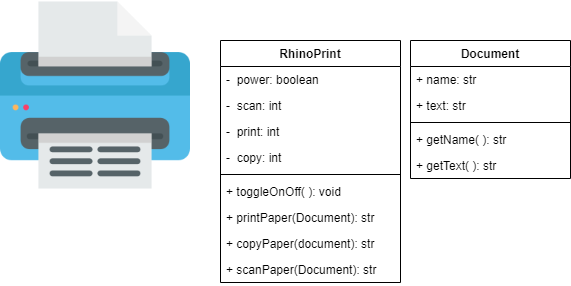

The diagram above was exported from draw.io. Its source (the exported page's mxGraphModel, read from the mxfile embedded in the PNG):
<mxGraphModel dx="1108" dy="401" grid="1" gridSize="10" guides="1" tooltips="1" connect="1" arrows="1" fold="1" page="1" pageScale="1" pageWidth="850" pageHeight="1100" math="0" shadow="0">
  <root>
    <mxCell id="0" />
    <mxCell id="1" parent="0" />
    <mxCell id="YDpTMaWFWVGFkvel_pN9-1" value="" style="shape=image;verticalLabelPosition=bottom;labelBackgroundColor=#ffffff;verticalAlign=top;aspect=fixed;imageAspect=0;image=data:image/png,(base64 omitted: 14900 chars);" vertex="1" parent="1">
      <mxGeometry width="190" height="190" as="geometry" />
    </mxCell>
    <mxCell id="YDpTMaWFWVGFkvel_pN9-6" value="RhinoPrint" style="swimlane;fontStyle=1;align=center;verticalAlign=top;childLayout=stackLayout;horizontal=1;startSize=26;horizontalStack=0;resizeParent=1;resizeParentMax=0;resizeLast=0;collapsible=1;marginBottom=0;" vertex="1" parent="1">
      <mxGeometry x="220" y="40" width="180" height="242" as="geometry" />
    </mxCell>
    <mxCell id="YDpTMaWFWVGFkvel_pN9-7" value="-  power: boolean" style="text;strokeColor=none;fillColor=none;align=left;verticalAlign=top;spacingLeft=4;spacingRight=4;overflow=hidden;rotatable=0;points=[[0,0.5],[1,0.5]];portConstraint=eastwest;" vertex="1" parent="YDpTMaWFWVGFkvel_pN9-6">
      <mxGeometry y="26" width="180" height="26" as="geometry" />
    </mxCell>
    <mxCell id="YDpTMaWFWVGFkvel_pN9-18" value="-  scan: int" style="text;strokeColor=none;fillColor=none;align=left;verticalAlign=top;spacingLeft=4;spacingRight=4;overflow=hidden;rotatable=0;points=[[0,0.5],[1,0.5]];portConstraint=eastwest;" vertex="1" parent="YDpTMaWFWVGFkvel_pN9-6">
      <mxGeometry y="52" width="180" height="26" as="geometry" />
    </mxCell>
    <mxCell id="YDpTMaWFWVGFkvel_pN9-19" value="-  print: int" style="text;strokeColor=none;fillColor=none;align=left;verticalAlign=top;spacingLeft=4;spacingRight=4;overflow=hidden;rotatable=0;points=[[0,0.5],[1,0.5]];portConstraint=eastwest;" vertex="1" parent="YDpTMaWFWVGFkvel_pN9-6">
      <mxGeometry y="78" width="180" height="26" as="geometry" />
    </mxCell>
    <mxCell id="YDpTMaWFWVGFkvel_pN9-20" value="-  copy: int" style="text;strokeColor=none;fillColor=none;align=left;verticalAlign=top;spacingLeft=4;spacingRight=4;overflow=hidden;rotatable=0;points=[[0,0.5],[1,0.5]];portConstraint=eastwest;" vertex="1" parent="YDpTMaWFWVGFkvel_pN9-6">
      <mxGeometry y="104" width="180" height="26" as="geometry" />
    </mxCell>
    <mxCell id="YDpTMaWFWVGFkvel_pN9-8" value="" style="line;strokeWidth=1;fillColor=none;align=left;verticalAlign=middle;spacingTop=-1;spacingLeft=3;spacingRight=3;rotatable=0;labelPosition=right;points=[];portConstraint=eastwest;" vertex="1" parent="YDpTMaWFWVGFkvel_pN9-6">
      <mxGeometry y="130" width="180" height="8" as="geometry" />
    </mxCell>
    <mxCell id="YDpTMaWFWVGFkvel_pN9-9" value="+ toggleOnOff( ): void" style="text;strokeColor=none;fillColor=none;align=left;verticalAlign=top;spacingLeft=4;spacingRight=4;overflow=hidden;rotatable=0;points=[[0,0.5],[1,0.5]];portConstraint=eastwest;" vertex="1" parent="YDpTMaWFWVGFkvel_pN9-6">
      <mxGeometry y="138" width="180" height="26" as="geometry" />
    </mxCell>
    <mxCell id="YDpTMaWFWVGFkvel_pN9-21" value="+ printPaper(Document): str" style="text;strokeColor=none;fillColor=none;align=left;verticalAlign=top;spacingLeft=4;spacingRight=4;overflow=hidden;rotatable=0;points=[[0,0.5],[1,0.5]];portConstraint=eastwest;" vertex="1" parent="YDpTMaWFWVGFkvel_pN9-6">
      <mxGeometry y="164" width="180" height="26" as="geometry" />
    </mxCell>
    <mxCell id="YDpTMaWFWVGFkvel_pN9-22" value="+ copyPaper(document): str" style="text;strokeColor=none;fillColor=none;align=left;verticalAlign=top;spacingLeft=4;spacingRight=4;overflow=hidden;rotatable=0;points=[[0,0.5],[1,0.5]];portConstraint=eastwest;" vertex="1" parent="YDpTMaWFWVGFkvel_pN9-6">
      <mxGeometry y="190" width="180" height="26" as="geometry" />
    </mxCell>
    <mxCell id="YDpTMaWFWVGFkvel_pN9-23" value="+ scanPaper(Document): str" style="text;strokeColor=none;fillColor=none;align=left;verticalAlign=top;spacingLeft=4;spacingRight=4;overflow=hidden;rotatable=0;points=[[0,0.5],[1,0.5]];portConstraint=eastwest;" vertex="1" parent="YDpTMaWFWVGFkvel_pN9-6">
      <mxGeometry y="216" width="180" height="26" as="geometry" />
    </mxCell>
    <mxCell id="YDpTMaWFWVGFkvel_pN9-10" value="Document" style="swimlane;fontStyle=1;align=center;verticalAlign=top;childLayout=stackLayout;horizontal=1;startSize=26;horizontalStack=0;resizeParent=1;resizeParentMax=0;resizeLast=0;collapsible=1;marginBottom=0;" vertex="1" parent="1">
      <mxGeometry x="410" y="40" width="160" height="138" as="geometry" />
    </mxCell>
    <mxCell id="YDpTMaWFWVGFkvel_pN9-11" value="+ name: str" style="text;strokeColor=none;fillColor=none;align=left;verticalAlign=top;spacingLeft=4;spacingRight=4;overflow=hidden;rotatable=0;points=[[0,0.5],[1,0.5]];portConstraint=eastwest;" vertex="1" parent="YDpTMaWFWVGFkvel_pN9-10">
      <mxGeometry y="26" width="160" height="26" as="geometry" />
    </mxCell>
    <mxCell id="YDpTMaWFWVGFkvel_pN9-24" value="+ text: str" style="text;strokeColor=none;fillColor=none;align=left;verticalAlign=top;spacingLeft=4;spacingRight=4;overflow=hidden;rotatable=0;points=[[0,0.5],[1,0.5]];portConstraint=eastwest;" vertex="1" parent="YDpTMaWFWVGFkvel_pN9-10">
      <mxGeometry y="52" width="160" height="26" as="geometry" />
    </mxCell>
    <mxCell id="YDpTMaWFWVGFkvel_pN9-12" value="" style="line;strokeWidth=1;fillColor=none;align=left;verticalAlign=middle;spacingTop=-1;spacingLeft=3;spacingRight=3;rotatable=0;labelPosition=right;points=[];portConstraint=eastwest;" vertex="1" parent="YDpTMaWFWVGFkvel_pN9-10">
      <mxGeometry y="78" width="160" height="8" as="geometry" />
    </mxCell>
    <mxCell id="YDpTMaWFWVGFkvel_pN9-13" value="+ getName( ): str" style="text;strokeColor=none;fillColor=none;align=left;verticalAlign=top;spacingLeft=4;spacingRight=4;overflow=hidden;rotatable=0;points=[[0,0.5],[1,0.5]];portConstraint=eastwest;" vertex="1" parent="YDpTMaWFWVGFkvel_pN9-10">
      <mxGeometry y="86" width="160" height="26" as="geometry" />
    </mxCell>
    <mxCell id="YDpTMaWFWVGFkvel_pN9-26" value="+ getText( ): str" style="text;strokeColor=none;fillColor=none;align=left;verticalAlign=top;spacingLeft=4;spacingRight=4;overflow=hidden;rotatable=0;points=[[0,0.5],[1,0.5]];portConstraint=eastwest;" vertex="1" parent="YDpTMaWFWVGFkvel_pN9-10">
      <mxGeometry y="112" width="160" height="26" as="geometry" />
    </mxCell>
  </root>
</mxGraphModel>